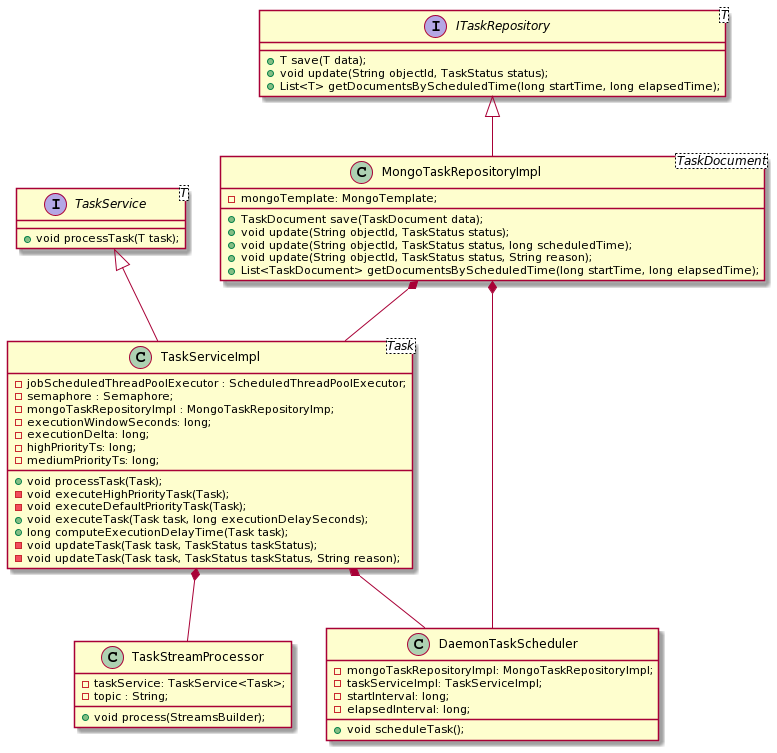

The diagram above was rendered by PlantUML. Its source (embedded in the PNG):
@startuml
'https://plantuml.com/class-diagram


class TaskStreamProcessor{
- taskService: TaskService<Task>;
- topic : String;
+ void process(StreamsBuilder);
}

interface TaskService<T>{
+ void processTask(T task);
}

class TaskServiceImpl<Task>{
- jobScheduledThreadPoolExecutor : ScheduledThreadPoolExecutor;
- semaphore : Semaphore;
- mongoTaskRepositoryImpl : MongoTaskRepositoryImp;
- executionWindowSeconds: long;
- executionDelta: long;
- highPriorityTs: long;
- mediumPriorityTs: long;

+ void processTask(Task);
- void executeHighPriorityTask(Task);
- void executeDefaultPriorityTask(Task);
+ void executeTask(Task task, long executionDelaySeconds);
+ long computeExecutionDelayTime(Task task);
- void updateTask(Task task, TaskStatus taskStatus);
- void updateTask(Task task, TaskStatus taskStatus, String reason);

}

TaskService <|-- TaskServiceImpl
MongoTaskRepositoryImpl *-- TaskServiceImpl

TaskServiceImpl *-- TaskStreamProcessor
ITaskRepository <|-- MongoTaskRepositoryImpl

interface ITaskRepository<T>{
+ T save(T data);
+ void update(String objectId, TaskStatus status);
+ List<T> getDocumentsByScheduledTime(long startTime, long elapsedTime);
}

class MongoTaskRepositoryImpl<TaskDocument>{
- mongoTemplate: MongoTemplate;
+ TaskDocument save(TaskDocument data);
+ void update(String objectId, TaskStatus status);
+ void update(String objectId, TaskStatus status, long scheduledTime);
+ void update(String objectId, TaskStatus status, String reason);
+ List<TaskDocument> getDocumentsByScheduledTime(long startTime, long elapsedTime);
}

TaskServiceImpl *-- DaemonTaskScheduler
MongoTaskRepositoryImpl *-- DaemonTaskScheduler

class DaemonTaskScheduler{
- mongoTaskRepositoryImpl: MongoTaskRepositoryImpl;
- taskServiceImpl: TaskServiceImpl;
- startInterval: long;
- elapsedInterval: long;

+ void scheduleTask();

}
@enduml